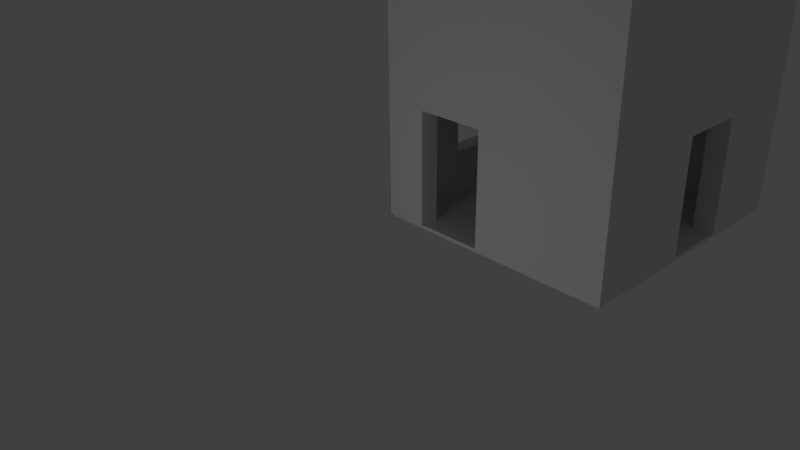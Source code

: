 # Source: ittlethinhigh.blend  (saved by Blender 2.65.0; exported with 4.5.12 LTS)
import bpy
from mathutils import Matrix  # noqa: F401  (used for matrix-valued properties, if any)

bpy.ops.wm.read_factory_settings(use_empty=True)
scene = bpy.context.scene
scene.name = 'Scene'

# ---- collections
col_collection_1 = bpy.data.collections.new('Collection 1'); scene.collection.children.link(col_collection_1)

# ---- materials (node trees are filled in below, after node groups)
mat_material = bpy.data.materials.new('Material')
mat_material.alpha_threshold = 0.0
mat_material.use_transparent_shadow = False
mat_material.roughness = 0.5
mat_material.line_color = (0.0, 0.0, 0.0, 1.0)

# ---- material node trees

# ---- world
world_world = bpy.data.worlds.new('World'); scene.world = world_world
world_world.color = (0.05088, 0.05088, 0.05088)
world_world.use_sun_shadow = False
world_world.sun_shadow_jitter_overblur = 0.0
world_world.cycles.sampling_method = 'MANUAL'
world_world.cycles.sample_map_resolution = 256

# ---- cameras
cam_camera = bpy.data.cameras.new('Camera')
cam_camera.clip_end = 100.0
cam_camera.lens = 35.0
cam_camera.sensor_width = 32.0
cam_camera.sensor_height = 18.0
cam_camera.ortho_scale = 7.314
cam_camera.dof.focus_distance = 0.0
cam_camera.dof.aperture_fstop = 128.0

# ---- lights
light_lamp = bpy.data.lights.new('Lamp', 'POINT')
light_lamp.transmission_factor = 0.0
light_lamp.cutoff_distance = 30.0
light_lamp.energy = 100.0
light_lamp.shadow_buffer_clip_start = 1.001
light_lamp.shadow_soft_size = 0.1
light_lamp.shadow_maximum_resolution = 0.006
light_lamp.use_absolute_resolution = True
light_lamp.cycles.use_multiple_importance_sampling = False

# ---- meshes
me_cube_001 = bpy.data.meshes.new('Cube.001')
me_cube_001.from_pydata([(-1.0, 0.3455, -0.055), (-1.0, 0.992, -0.055), (1.0, 0.992, -0.055), (1.0, 0.3455, -0.055), (-1.0, 0.3455, 0.005862), (-1.0, 0.992, 0.005862), (1.0, 0.992, 0.005862), (1.0, 0.3455, 0.005862)], [], [(4, 5, 1, 0), (5, 6, 2, 1), (6, 7, 3, 2), (7, 4, 0, 3), (0, 1, 2, 3), (7, 6, 5, 4)])
me_cube_001.use_remesh_preserve_volume = False
me_cube_001.use_remesh_preserve_attributes = False
me_cube_001.use_mirror_vertex_groups = False
me_cube_001.update()
me_cube = bpy.data.meshes.new('Cube')
me_cube.from_pydata([(0.9596, 4.596, -1.0), (0.6024, 4.596, -1.0), (0.9596, 4.596, 4.618), (0.6024, 4.596, 4.618), (0.9596, 4.268, -1.0), (0.6024, 4.268, -1.0), (0.9596, 4.268, 4.618), (0.6024, 4.268, 1.468), (-2.913, 4.596, -1.0), (-2.913, 4.268, 1.468), (-2.913, 4.268, -1.0), (-2.913, 4.596, 4.618), (-3.214, 4.268, 4.618), (-3.214, 4.268, -1.0), (-3.214, 4.596, 4.618), (-3.214, 4.596, -1.0), (-3.214, 0.4146, -1.0), (-2.913, 0.4146, 1.468), (-2.913, 0.4146, -1.0), (-3.214, 0.4146, 4.618), (0.9596, 0.07873, -1.0), (0.6024, 0.07873, 1.468), (0.9596, 0.07873, 4.618), (0.6024, 0.07873, -1.0), (-3.214, 0.07742, 4.618), (-2.913, 0.07742, -1.0), (-3.214, 0.07742, -1.0), (0.6024, 0.4142, 1.468), (0.9596, 0.4142, 4.618), (0.9596, 0.4142, -1.0), (0.6024, 0.4142, -1.0), (-2.487, 0.07742, 1.468), (-2.487, 0.07742, -1.0), (-2.487, 0.4146, -1.0), (-2.487, 0.4146, 1.468), (-1.332, 0.07873, 1.468), (-1.332, 0.07873, -1.0), (-1.332, 0.4142, 1.468), (-1.332, 0.4142, -1.0), (0.6024, 0.4142, 0.9693), (0.6024, 4.268, 0.9693), (-2.913, 4.268, 0.9693), (-2.913, 0.4146, 0.9693), (-2.487, 0.4146, 0.9693), (-2.487, 0.07742, 0.9693), (0.6024, 0.07873, 0.9693), (-1.332, 0.07873, 0.9693), (-1.332, 0.4142, 0.9693), (0.6024, 3.106, 1.468), (0.9596, 4.268, 5.027), (0.9596, 3.106, -1.0), (0.6024, 3.106, -1.0), (0.6024, 3.106, 0.9693), (0.6024, 1.987, 0.9693), (0.6024, 1.987, -1.0), (0.9596, 1.987, -1.0), (-2.913, 4.596, 5.027), (0.6024, 1.987, 1.468), (0.9596, 4.596, 0.9691), (0.6024, 4.596, 0.9691), (0.9596, 4.268, 0.9691), (-2.913, 4.596, 0.9691), (-3.214, 4.268, 0.9691), (-3.214, 4.596, 0.9691), (-3.214, 0.07742, 0.9691), (0.9596, 0.4142, 0.9691), (-3.214, 0.4146, 0.9691), (0.9596, 0.07873, 0.9691), (0.9596, 3.106, 0.9691), (0.9596, 1.987, 0.9691), (-2.06, 2.601, 1.468), (-1.332, 2.601, 1.468), (-1.523, 3.746, 1.468), (0.6024, 0.09652, 4.618), (-2.913, 0.09292, 4.618), (0.6024, 0.4257, 4.618), (-2.857, 0.4132, 4.618), (0.6024, 4.26, 4.618), (-2.857, 4.257, 4.618), (0.6024, 0.4142, -0.1901), (0.9596, 0.4142, -0.1902), (0.6024, 0.07873, -0.1901), (0.9596, 0.07873, -0.1902), (-1.332, 0.07873, -0.1901), (-1.332, 0.4142, -0.1901), (0.6024, 1.987, -0.1901), (0.9596, 1.987, -0.1902), (-3.214, 3.262, -1.0), (-2.913, 3.262, 1.468), (-1.332, 2.03, 1.468), (-2.172, 2.03, 1.468), (0.6024, 0.9554, -1.0), (0.9596, 4.596, 5.027), (0.9596, 4.596, -0.1775), (-2.487, 0.07742, -0.1774), (-2.487, 0.4146, -0.1774), (-2.913, 1.357, 1.468), (-2.913, 4.596, -0.1775), (-3.214, 4.596, -0.1775), (0.6024, 1.409, 0.9693), (0.6024, 1.409, -1.0), (0.9596, 1.409, -1.0), (-3.214, 4.268, 5.027), (-1.332, 0.9489, 1.468), (-3.214, 1.357, 4.618), (-2.913, 1.357, -1.0), (0.6024, 1.409, -0.1901), (-2.857, 3.272, 4.618), (0.6024, 3.106, -0.1774), (0.9596, 3.106, -0.1775), (-2.857, 1.409, 4.618), (0.6024, 4.596, 5.027), (-3.214, 4.268, -0.1775), (0.6024, 4.596, -0.1775), (-3.214, 1.357, -0.1775), (-2.913, 1.357, 0.9693), (0.6024, 0.9554, 0.9693), (-3.214, 1.357, 0.9691), (-3.214, 1.357, -1.0), (0.9596, 1.409, 0.9691), (-3.214, 3.262, 0.9691), (0.6024, 0.9554, -0.1901), (-2.383, 0.9492, 1.468), (0.9596, 1.409, -0.1902), (-2.913, 1.357, -0.1774), (-2.913, 0.4146, -0.1774), (-3.214, 0.4146, -0.1775), (0.6024, 1.409, 1.468), (-2.913, 3.262, 0.9693), (0.9596, 0.9554, -1.0), (-2.913, 3.262, -1.0), (-3.214, 3.262, 4.618), (0.6024, 4.268, -0.1774), (0.9596, 4.268, -0.1775), (0.6024, 0.9554, 1.468), (-2.913, 4.268, -0.1774), (-3.214, 3.262, -0.1775), (-2.913, 3.262, -0.1774), (-3.214, 0.07742, -0.1775), (-3.214, 4.596, 5.027), (-3.214, 0.4146, 5.027), (0.9596, 0.07873, 5.027), (-3.214, 0.07742, 5.027), (0.9596, 0.4142, 5.027), (0.6024, 0.09652, 5.027), (-2.913, 0.09292, 5.027), (0.6024, 0.4257, 5.027), (-2.857, 0.4132, 5.027), (0.6024, 4.26, 5.027), (-2.857, 4.257, 5.027), (-3.214, 1.357, 5.027), (-2.857, 3.272, 5.027), (-2.857, 1.409, 5.027), (-3.214, 3.262, 5.027)], [], [(93, 0, 1, 113), (0, 4, 5, 1), (58, 2, 6, 60), (52, 48, 7, 40), (1, 5, 10, 8), (8, 10, 13, 15), (97, 8, 15, 98), (113, 1, 8, 97), (62, 12, 14, 63), (40, 7, 9, 41), (16, 18, 25, 26), (118, 105, 18, 16), (126, 16, 26, 138), (31, 35, 73, 74), (45, 21, 35, 46), (42, 17, 34, 43), (115, 96, 17, 42), (25, 18, 33, 32), (114, 118, 16, 126), (129, 29, 30, 91), (29, 20, 23, 30), (47, 43, 34, 37), (65, 28, 22, 67), (30, 23, 36, 38), (79, 30, 38, 84), (132, 40, 41, 135), (108, 52, 40, 132), (138, 25, 32, 94), (81, 45, 46, 83), (125, 42, 43, 95), (124, 115, 42, 125), (95, 43, 44, 94), (83, 46, 47, 84), (27, 39, 47, 37), (44, 46, 35, 31), (43, 47, 46, 44), (4, 50, 51, 5), (153, 151, 149, 102), (99, 127, 57, 53), (106, 99, 53, 85), (2, 58, 59, 3), (93, 58, 60, 133), (11, 61, 63, 14), (3, 59, 61, 11), (112, 62, 63, 98), (19, 66, 64, 24), (104, 117, 66, 19), (80, 65, 67, 82), (133, 60, 68, 109), (52, 68, 69, 53), (56, 149, 148, 111), (85, 86, 55, 54), (57, 48, 52, 53), (109, 68, 52, 108), (89, 90, 70, 71), (72, 48, 57, 71), (89, 71, 57, 127), (72, 9, 7, 48), (72, 71, 70, 9), (90, 88, 9, 70), (77, 78, 107), (13, 10, 130, 87), (75, 76, 147, 146), (6, 2, 92, 49), (24, 74, 145, 142), (11, 14, 139, 56), (107, 78, 149, 151), (2, 3, 111, 92), (69, 6, 28, 119), (78, 77, 148, 149), (123, 129, 101), (39, 79, 84, 47), (23, 81, 83, 36), (36, 83, 84, 38), (100, 106, 85, 54), (123, 80, 29, 129), (29, 80, 82, 20), (53, 69, 86, 85), (80, 123, 119, 65), (37, 103, 134, 27), (5, 132, 135, 10), (68, 6, 69), (149, 56, 139, 102), (41, 9, 88, 128), (61, 97, 98, 63), (65, 119, 28), (87, 130, 105, 118), (112, 13, 87, 136), (128, 88, 96, 115), (39, 27, 134, 116), (131, 120, 117, 104), (121, 116, 99, 106), (122, 96, 88, 90), (91, 121, 106, 100), (86, 69, 119, 123), (55, 86, 123, 101), (66, 126, 138, 64), (103, 89, 127, 134), (101, 129, 91, 100), (79, 39, 116, 121), (137, 136, 114, 124), (103, 122, 90, 89), (12, 62, 120, 131), (135, 41, 128, 137), (116, 134, 127, 99), (55, 101, 100, 54), (12, 131, 153, 102), (33, 95, 94, 32), (30, 79, 121, 91), (49, 92, 111, 148), (73, 22, 141, 144), (136, 87, 118, 114), (0, 93, 133, 4), (58, 93, 113, 59), (34, 17, 96, 122), (68, 60, 6), (10, 135, 137, 130), (4, 133, 109, 50), (37, 34, 122, 103), (124, 114, 117, 115), (25, 138, 26), (59, 113, 97, 61), (13, 112, 98, 15), (117, 114, 126, 66), (62, 112, 136, 120), (51, 108, 132, 5), (50, 109, 108, 51), (105, 124, 125, 18), (130, 137, 124, 105), (18, 125, 95, 33), (28, 6, 49, 143), (136, 137, 128, 120), (115, 117, 120, 128), (138, 94, 44, 64), (64, 44, 31), (64, 31, 74, 24), (21, 22, 73, 35), (45, 67, 22, 21), (45, 81, 82, 67), (81, 23, 20, 82), (75, 77, 107, 110), (75, 110, 76), (144, 146, 147, 145), (144, 141, 143, 146), (146, 143, 49, 148), (150, 152, 151, 153), (147, 152, 150, 140), (147, 140, 142, 145), (19, 24, 142, 140), (74, 73, 144, 145), (3, 11, 56, 111), (22, 28, 143, 141), (77, 75, 146, 148), (76, 110, 152, 147), (110, 107, 151, 152), (131, 104, 150, 153), (14, 12, 102, 139), (104, 19, 140, 150)])
me_cube.materials.append(mat_material)
me_cube.use_remesh_preserve_volume = False
me_cube.use_remesh_preserve_attributes = False
me_cube.use_mirror_vertex_groups = False
me_cube.update()

# ---- objects
ob_cube_001 = bpy.data.objects.new('Cube.001', me_cube_001)
ob_cube = bpy.data.objects.new('Cube', me_cube)
ob_lamp = bpy.data.objects.new('Lamp', light_lamp)
ob_camera = bpy.data.objects.new('Camera', cam_camera)

# ---- transforms, parenting, visibility, modifiers, constraints
ob_cube_001.location = (-0.1831, 0.0471, -0.9926)
ob_cube_001.scale = (2.057, 6.886, 1.0)
ob_cube_001.lineart.crease_threshold = 0.0
ob_cube.location = (0.9408, 2.316, 0.0)
ob_cube.lock_rotations_4d = False
ob_cube.empty_display_type = 'ARROWS'
ob_cube.lineart.crease_threshold = 0.0
ob_lamp.location = (0.0325, -3.952, -0.1958)
ob_lamp.rotation_euler = (0.6503, 0.05522, 1.866)
ob_lamp.lock_rotations_4d = False
ob_lamp.empty_display_type = 'ARROWS'
ob_lamp.color = (0.0, 0.0, 0.0, 0.0)
ob_lamp.lineart.crease_threshold = 0.0
ob_camera.location = (7.481, -6.508, 5.344)
ob_camera.rotation_euler = (1.109, 0.01082, 0.8149)
ob_camera.lock_rotations_4d = False
ob_camera.empty_display_type = 'ARROWS'
ob_camera.color = (0.0, 0.0, 0.0, 0.0)
ob_camera.display_type = 'WIRE'
ob_camera.lineart.crease_threshold = 0.0

# ---- collection membership
col_collection_1.objects.link(ob_cube_001)
col_collection_1.objects.link(ob_cube)
col_collection_1.objects.link(ob_lamp)
col_collection_1.objects.link(ob_camera)

# ---- scene / render settings (as saved in the file)
scene.camera = ob_camera
scene.frame_start = 1; scene.frame_end = 250; scene.frame_set(1)
scene.render.engine = 'BLENDER_EEVEE_NEXT'
scene.render.image_settings.color_mode = 'RGB'
scene.render.image_settings.compression = 90
scene.render.resolution_percentage = 50
scene.render.dither_intensity = 0.0
scene.render.bake_margin = 2
scene.render.bake_bias = 0.0
scene.cycles.use_denoising = False
scene.cycles.samples = 10
scene.cycles.sampling_pattern = 'TABULATED_SOBOL'
scene.cycles.light_sampling_threshold = 0.0
scene.cycles.use_adaptive_sampling = False
scene.cycles.use_light_tree = False
scene.cycles.blur_glossy = 0.0
scene.cycles.volume_bounces = 1
scene.cycles.pixel_filter_type = 'GAUSSIAN'
scene.cycles.sample_clamp_indirect = 0.0
scene.view_settings.view_transform = 'Standard'
bpy.context.view_layer.update()
